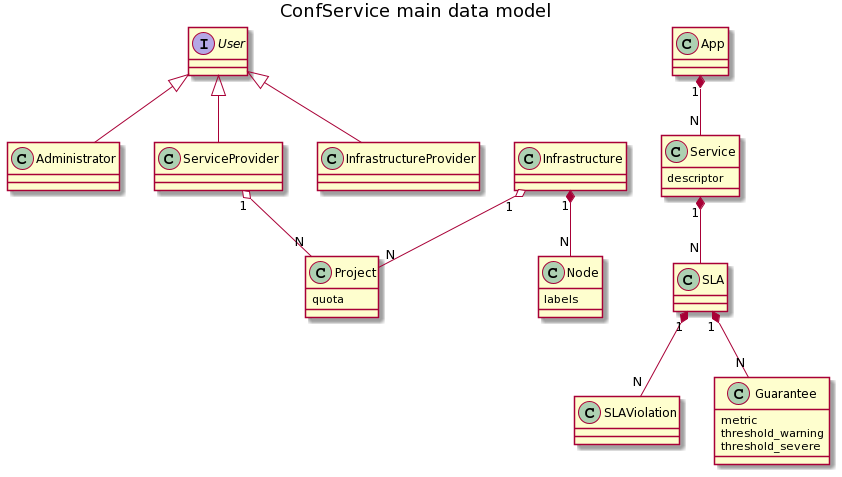

The diagram above was rendered by PlantUML. Its source (embedded in the PNG):
@startuml
title ConfService main data model

Interface User

class Infrastructure
class Node{
  labels
}

User <|-down- Administrator
User <|-down- ServiceProvider
User <|-down- InfrastructureProvider

Infrastructure "1" *-down- "N" Node

class App
class Service {
  descriptor
}
App "1" *-down- "N" Service

class SLA
class SLAViolation
class Guarantee {
  metric
  threshold_warning
  threshold_severe
}
SLA "1" *-down- "N" Guarantee
SLA "1" *-down- "N" SLAViolation
Service "1" *-down- "N" SLA

class Project{
  quota
}
Infrastructure "1" o-down- "N" Project
ServiceProvider "1" o-down- "N" Project
@enduml